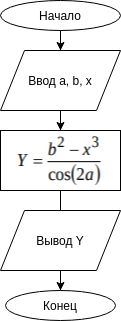

The diagram above was exported from draw.io. Its source (the exported page's mxGraphModel, read from the mxfile embedded in the PNG):
<mxGraphModel dx="1102" dy="621" grid="1" gridSize="10" guides="1" tooltips="1" connect="1" arrows="1" fold="1" page="1" pageScale="1" pageWidth="827" pageHeight="1169" math="0" shadow="0">
  <root>
    <mxCell id="0" />
    <mxCell id="1" parent="0" />
    <mxCell id="ua3eQfqZgqbPVrJUmUvf-10" value="" style="edgeStyle=orthogonalEdgeStyle;rounded=0;orthogonalLoop=1;jettySize=auto;html=1;" edge="1" parent="1" source="ua3eQfqZgqbPVrJUmUvf-1">
      <mxGeometry relative="1" as="geometry">
        <mxPoint x="473" y="290" as="targetPoint" />
      </mxGeometry>
    </mxCell>
    <mxCell id="ua3eQfqZgqbPVrJUmUvf-1" value="" style="rounded=0;whiteSpace=wrap;html=1;" vertex="1" parent="1">
      <mxGeometry x="413" y="190" width="120" height="60" as="geometry" />
    </mxCell>
    <mxCell id="ua3eQfqZgqbPVrJUmUvf-4" value="" style="edgeStyle=orthogonalEdgeStyle;rounded=0;orthogonalLoop=1;jettySize=auto;html=1;" edge="1" parent="1" source="ua3eQfqZgqbPVrJUmUvf-2">
      <mxGeometry relative="1" as="geometry">
        <mxPoint x="473" y="110" as="targetPoint" />
      </mxGeometry>
    </mxCell>
    <mxCell id="ua3eQfqZgqbPVrJUmUvf-2" value="Начало" style="ellipse;whiteSpace=wrap;html=1;" vertex="1" parent="1">
      <mxGeometry x="413" y="60" width="120" height="30" as="geometry" />
    </mxCell>
    <mxCell id="ua3eQfqZgqbPVrJUmUvf-5" value="" style="edgeStyle=orthogonalEdgeStyle;rounded=0;orthogonalLoop=1;jettySize=auto;html=1;" edge="1" parent="1" target="ua3eQfqZgqbPVrJUmUvf-1">
      <mxGeometry relative="1" as="geometry">
        <mxPoint x="473" y="170" as="sourcePoint" />
      </mxGeometry>
    </mxCell>
    <mxCell id="ua3eQfqZgqbPVrJUmUvf-6" value="Ввод a, b, x" style="shape=parallelogram;perimeter=parallelogramPerimeter;whiteSpace=wrap;html=1;" vertex="1" parent="1">
      <mxGeometry x="413" y="110" width="120" height="60" as="geometry" />
    </mxCell>
    <mxCell id="ua3eQfqZgqbPVrJUmUvf-8" value="" style="shape=image;verticalLabelPosition=bottom;labelBackgroundColor=#ffffff;verticalAlign=top;aspect=fixed;imageAspect=0;image=data:image/png,(base64 omitted: 4260 chars);" vertex="1" parent="1">
      <mxGeometry x="427.5" y="193" width="91" height="54" as="geometry" />
    </mxCell>
    <mxCell id="ua3eQfqZgqbPVrJUmUvf-14" value="" style="edgeStyle=orthogonalEdgeStyle;rounded=0;orthogonalLoop=1;jettySize=auto;html=1;entryX=0.5;entryY=0;entryDx=0;entryDy=0;" edge="1" parent="1" source="ua3eQfqZgqbPVrJUmUvf-11" target="ua3eQfqZgqbPVrJUmUvf-12">
      <mxGeometry relative="1" as="geometry">
        <mxPoint x="470" y="400" as="targetPoint" />
      </mxGeometry>
    </mxCell>
    <mxCell id="ua3eQfqZgqbPVrJUmUvf-11" value="Вывод Y" style="shape=parallelogram;perimeter=parallelogramPerimeter;whiteSpace=wrap;html=1;" vertex="1" parent="1">
      <mxGeometry x="413" y="270" width="120" height="60" as="geometry" />
    </mxCell>
    <mxCell id="ua3eQfqZgqbPVrJUmUvf-12" value="Конец" style="ellipse;whiteSpace=wrap;html=1;" vertex="1" parent="1">
      <mxGeometry x="418" y="350" width="110" height="30" as="geometry" />
    </mxCell>
  </root>
</mxGraphModel>